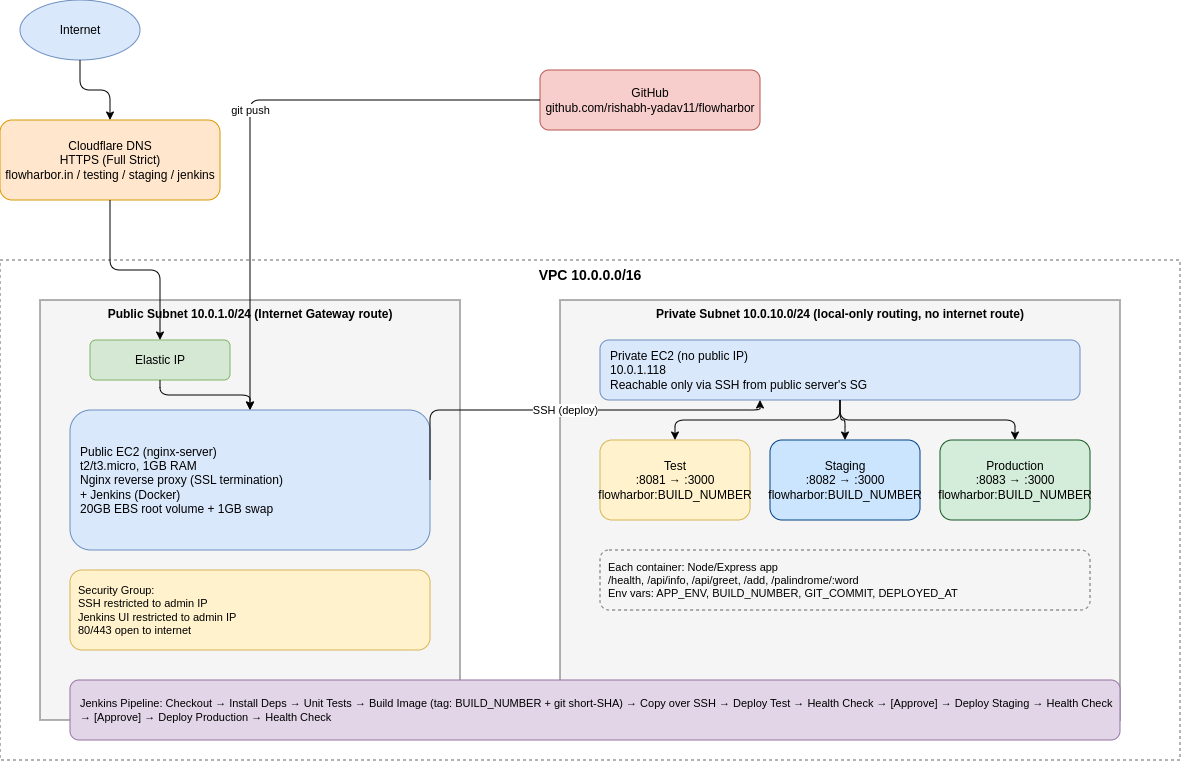

The diagram above was exported from draw.io. Its source (the exported page's mxGraphModel, read from the mxfile embedded in the PNG):
<mxGraphModel dx="1151" dy="496" grid="1" gridSize="10" guides="1" tooltips="1" connect="1" arrows="1" fold="1" page="1" pageScale="1" pageWidth="1400" pageHeight="900" math="0" shadow="0">
  <root>
    <mxCell id="0" />
    <mxCell id="1" parent="0" />
    <mxCell id="internet" parent="1" style="ellipse;whiteSpace=wrap;html=1;fillColor=#dae8fc;strokeColor=#6c8ebf;" value="Internet" vertex="1">
      <mxGeometry height="60" width="120" x="80" y="60" as="geometry" />
    </mxCell>
    <mxCell id="cloudflare" parent="1" style="rounded=1;whiteSpace=wrap;html=1;fillColor=#ffe6cc;strokeColor=#d79b00;" value="Cloudflare DNS&#10;HTTPS (Full Strict)&#10;flowharbor.in / testing / staging / jenkins" vertex="1">
      <mxGeometry height="80" width="220" x="60" y="180" as="geometry" />
    </mxCell>
    <mxCell id="vpc" parent="1" style="rounded=0;whiteSpace=wrap;html=1;verticalAlign=top;fillColor=none;strokeColor=#666666;dashed=1;fontSize=14;fontStyle=1" value="VPC 10.0.0.0/16" vertex="1">
      <mxGeometry height="500" width="1180" x="60" y="320" as="geometry" />
    </mxCell>
    <mxCell id="public_subnet" parent="1" style="rounded=0;whiteSpace=wrap;html=1;verticalAlign=top;fillColor=#f5f5f5;strokeColor=#666666;fontSize=12;fontStyle=1" value="Public Subnet 10.0.1.0/24 (Internet Gateway route)" vertex="1">
      <mxGeometry height="420" width="420" x="100" y="360" as="geometry" />
    </mxCell>
    <mxCell id="eip" parent="1" style="rounded=1;whiteSpace=wrap;html=1;fillColor=#d5e8d4;strokeColor=#82b366;" value="Elastic IP" vertex="1">
      <mxGeometry height="40" width="140" x="150" y="400" as="geometry" />
    </mxCell>
    <mxCell id="public_ec2" parent="1" style="rounded=1;whiteSpace=wrap;html=1;fillColor=#dae8fc;strokeColor=#6c8ebf;align=left;spacingLeft=8;" value="Public EC2 (nginx-server)&#10;t2/t3.micro, 1GB RAM&#10;Nginx reverse proxy (SSL termination)&#10;+ Jenkins (Docker)&#10;20GB EBS root volume + 1GB swap" vertex="1">
      <mxGeometry height="140" width="360" x="130" y="470" as="geometry" />
    </mxCell>
    <mxCell id="sg_public" parent="1" style="rounded=1;whiteSpace=wrap;html=1;fillColor=#fff2cc;strokeColor=#d6b656;fontSize=11;align=left;spacingLeft=6;" value="Security Group:&#10;SSH restricted to admin IP&#10;Jenkins UI restricted to admin IP&#10;80/443 open to internet" vertex="1">
      <mxGeometry height="80" width="360" x="130" y="630" as="geometry" />
    </mxCell>
    <mxCell id="github" parent="1" style="rounded=1;whiteSpace=wrap;html=1;fillColor=#f8cecc;strokeColor=#b85450;" value="GitHub&#10;github.com/rishabh-yadav11/flowharbor" vertex="1">
      <mxGeometry height="60" width="220" x="600" y="130" as="geometry" />
    </mxCell>
    <mxCell id="private_subnet" parent="1" style="rounded=0;whiteSpace=wrap;html=1;verticalAlign=top;fillColor=#f5f5f5;strokeColor=#666666;fontSize=12;fontStyle=1" value="Private Subnet 10.0.10.0/24 (local-only routing, no internet route)" vertex="1">
      <mxGeometry height="420" width="560" x="620" y="360" as="geometry" />
    </mxCell>
    <mxCell id="private_ec2" parent="1" style="rounded=1;whiteSpace=wrap;html=1;fillColor=#dae8fc;strokeColor=#6c8ebf;align=left;spacingLeft=8;" value="Private EC2 (no public IP)&#10;10.0.1.118&#10;Reachable only via SSH from public server's SG" vertex="1">
      <mxGeometry height="60" width="480" x="660" y="400" as="geometry" />
    </mxCell>
    <mxCell id="test_container" parent="1" style="rounded=1;whiteSpace=wrap;html=1;fillColor=#fff2cc;strokeColor=#d6b656;" value="Test&#10;:8081 → :3000&#10;flowharbor:BUILD_NUMBER" vertex="1">
      <mxGeometry height="80" width="150" x="660" y="500" as="geometry" />
    </mxCell>
    <mxCell id="staging_container" parent="1" style="rounded=1;whiteSpace=wrap;html=1;fillColor=#cce5ff;strokeColor=#004085;" value="Staging&#10;:8082 → :3000&#10;flowharbor:BUILD_NUMBER" vertex="1">
      <mxGeometry height="80" width="150" x="830" y="500" as="geometry" />
    </mxCell>
    <mxCell id="prod_container" parent="1" style="rounded=1;whiteSpace=wrap;html=1;fillColor=#d4edda;strokeColor=#155724;" value="Production&#10;:8083 → :3000&#10;flowharbor:BUILD_NUMBER" vertex="1">
      <mxGeometry height="80" width="150" x="1000" y="500" as="geometry" />
    </mxCell>
    <mxCell id="container_detail" parent="1" style="rounded=1;whiteSpace=wrap;html=1;fillColor=#f5f5f5;strokeColor=#666666;fontSize=11;align=left;spacingLeft=6;dashed=1;" value="Each container: Node/Express app&#10;/health, /api/info, /api/greet, /add, /palindrome/:word&#10;Env vars: APP_ENV, BUILD_NUMBER, GIT_COMMIT, DEPLOYED_AT" vertex="1">
      <mxGeometry height="60" width="490" x="660" y="610" as="geometry" />
    </mxCell>
    <mxCell id="pipeline_label" parent="1" style="rounded=1;whiteSpace=wrap;html=1;fillColor=#e1d5e7;strokeColor=#9673a6;fontSize=11;align=left;spacingLeft=8;" value="Jenkins Pipeline: Checkout → Install Deps → Unit Tests → Build Image (tag: BUILD_NUMBER + git short-SHA) → Copy over SSH → Deploy Test → Health Check → [Approve] → Deploy Staging → Health Check → [Approve] → Deploy Production → Health Check" vertex="1">
      <mxGeometry height="60" width="1050" x="130" y="740" as="geometry" />
    </mxCell>
    <mxCell id="e1" edge="1" parent="1" source="internet" style="edgeStyle=orthogonalEdgeStyle;html=1;" target="cloudflare">
      <mxGeometry relative="1" as="geometry" />
    </mxCell>
    <mxCell id="e2" edge="1" parent="1" source="cloudflare" style="edgeStyle=orthogonalEdgeStyle;html=1;" target="eip">
      <mxGeometry relative="1" as="geometry" />
    </mxCell>
    <mxCell id="e3" edge="1" parent="1" source="eip" style="edgeStyle=orthogonalEdgeStyle;html=1;" target="public_ec2">
      <mxGeometry relative="1" as="geometry" />
    </mxCell>
    <mxCell id="e4" edge="1" parent="1" source="public_ec2" style="edgeStyle=orthogonalEdgeStyle;html=1;fontSize=11;exitX=1;exitY=0.5;exitDx=0;exitDy=0;" value="SSH (deploy)">
      <mxGeometry relative="1" as="geometry">
        <Array as="points">
          <mxPoint x="490" y="470" />
          <mxPoint x="820" y="470" />
        </Array>
        <mxPoint x="470" y="480" as="sourcePoint" />
        <mxPoint x="820" y="460" as="targetPoint" />
      </mxGeometry>
    </mxCell>
    <mxCell id="e5" edge="1" parent="1" source="github" style="edgeStyle=orthogonalEdgeStyle;html=1;fontSize=11;" target="public_ec2" value="git push">
      <mxGeometry relative="1" as="geometry" />
    </mxCell>
    <mxCell id="e6" edge="1" parent="1" source="private_ec2" style="edgeStyle=orthogonalEdgeStyle;html=1;" target="test_container">
      <mxGeometry relative="1" as="geometry" />
    </mxCell>
    <mxCell id="e7" edge="1" parent="1" source="private_ec2" style="edgeStyle=orthogonalEdgeStyle;html=1;" target="staging_container">
      <mxGeometry relative="1" as="geometry" />
    </mxCell>
    <mxCell id="e8" edge="1" parent="1" source="private_ec2" style="edgeStyle=orthogonalEdgeStyle;html=1;" target="prod_container">
      <mxGeometry relative="1" as="geometry" />
    </mxCell>
  </root>
</mxGraphModel>